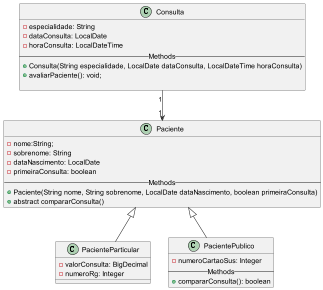

The diagram above was rendered by PlantUML. Its source (embedded in the PNG):
@startuml

class Consulta{
- especialidade: String
- dataConsulta: LocalDate
- horaConsulta: LocalDateTime
-- Methods --
+   Consulta(String especialidade, LocalDate dataConsulta, LocalDateTime horaConsulta)
+ avaliarPaciente(): void;

}

class Paciente{
- nome:String;
- sobrenome: String
- dataNascimento: LocalDate
- primeiraConsulta: boolean
-- Methods --
+   Paciente(String nome, String sobrenome, LocalDate dataNascimento, boolean primeiraConsulta)
+  abstract compararConsulta()
}



class PacienteParticular{
- valorConsulta: BigDecimal
- numeroRg: Integer
}

class PacientePublico{
- numeroCartaoSus: Integer
-- Methods --
+compararConsulta(): boolean
}
Consulta "1" --> "1" Paciente

Paciente ^-- PacienteParticular
Paciente  ^-- PacientePublico
@enduml